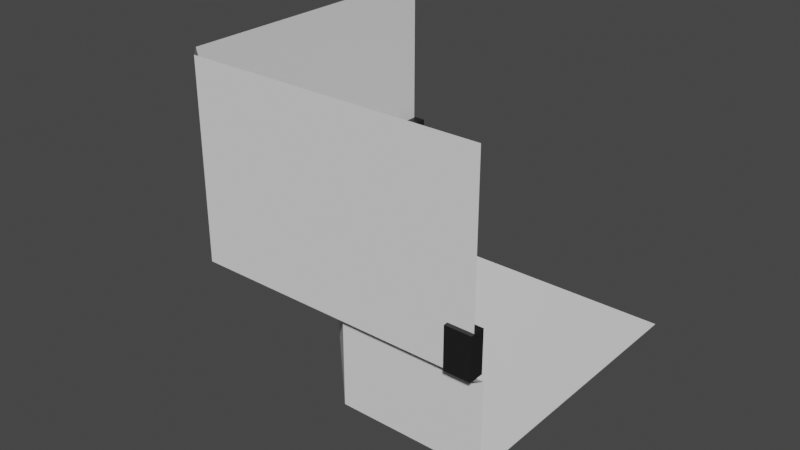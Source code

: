 # Source: Corner1.blend  (saved by Blender 2.93.21; exported with 4.5.12 LTS)
import bpy
from mathutils import Matrix  # noqa: F401  (used for matrix-valued properties, if any)

bpy.ops.wm.read_factory_settings(use_empty=True)
scene = bpy.context.scene
scene.name = 'Scene'

# ---- collections
col_collection = bpy.data.collections.new('Collection'); scene.collection.children.link(col_collection)

# ---- materials (node trees are filled in below, after node groups)
mat_tank_nonglass_011 = bpy.data.materials.new('tank-nonglass.011')
mat_tank_nonglass_011.use_transparent_shadow = False
mat_tank_nonglass_012 = bpy.data.materials.new('tank-nonglass.012')
mat_tank_nonglass_012.use_transparent_shadow = False
mat_cables_006 = bpy.data.materials.new('cables.006')
mat_cables_006.use_transparent_shadow = False

# ---- material node trees
mat_tank_nonglass_011.use_nodes = True; mat_tank_nonglass_011.node_tree.nodes.clear()
_N = mat_tank_nonglass_011.node_tree.nodes; _L = mat_tank_nonglass_011.node_tree.links
n0 = _N.new('ShaderNodeBsdfPrincipled'); n0.name = 'Principled BSDF'; n0.location = (10, 300)
n0.distribution = 'GGX'
n0.subsurface_method = 'BURLEY'
n0.inputs[0].default_value = (0.01166, 0.01163, 0.01222, 1.0)
n0.inputs[3].default_value = 1.45
n0.inputs[27].default_value = (0.0, 0.0, 0.0, 1.0)
n0.inputs[28].default_value = 1.0
n1 = _N.new('ShaderNodeOutputMaterial'); n1.name = 'Material Output'; n1.location = (300, 300)
_L.new(n0.outputs[0], n1.inputs[0])
n1.is_active_output = True
mat_tank_nonglass_012.use_nodes = True; mat_tank_nonglass_012.node_tree.nodes.clear()
_N = mat_tank_nonglass_012.node_tree.nodes; _L = mat_tank_nonglass_012.node_tree.links
n0 = _N.new('ShaderNodeBsdfPrincipled'); n0.name = 'Principled BSDF'; n0.location = (10, 300)
n0.distribution = 'GGX'
n0.subsurface_method = 'BURLEY'
n0.inputs[0].default_value = (0.01166, 0.01163, 0.01222, 1.0)
n0.inputs[3].default_value = 1.45
n0.inputs[27].default_value = (0.0, 0.0, 0.0, 1.0)
n0.inputs[28].default_value = 1.0
n1 = _N.new('ShaderNodeOutputMaterial'); n1.name = 'Material Output'; n1.location = (300, 300)
_L.new(n0.outputs[0], n1.inputs[0])
n1.is_active_output = True
mat_cables_006.use_nodes = True; mat_cables_006.node_tree.nodes.clear()
_N = mat_cables_006.node_tree.nodes; _L = mat_cables_006.node_tree.links
n0 = _N.new('ShaderNodeBsdfPrincipled'); n0.name = 'Principled BSDF'; n0.location = (10, 300)
n0.distribution = 'GGX'
n0.subsurface_method = 'BURLEY'
n0.inputs[0].default_value = (0.1734, 0.1734, 0.1734, 1.0)
n0.inputs[3].default_value = 1.45
n0.inputs[27].default_value = (0.0, 0.0, 0.0, 1.0)
n0.inputs[28].default_value = 1.0
n1 = _N.new('ShaderNodeOutputMaterial'); n1.name = 'Material Output'; n1.location = (300, 300)
_L.new(n0.outputs[0], n1.inputs[0])
n1.is_active_output = True

# ---- world
world_world = bpy.data.worlds.new('World'); scene.world = world_world
world_world.use_nodes = True; world_world.node_tree.nodes.clear()
_N = world_world.node_tree.nodes; _L = world_world.node_tree.links
n0 = _N.new('ShaderNodeOutputWorld'); n0.name = 'World Output'; n0.location = (300, 300)
n1 = _N.new('ShaderNodeBackground'); n1.name = 'Background'; n1.location = (10, 300)
n1.inputs[0].default_value = (0.05088, 0.05088, 0.05088, 1.0)
_L.new(n1.outputs[0], n0.inputs[0])
n0.is_active_output = True
world_world.color = (0.05088, 0.05088, 0.05088)
world_world.use_sun_shadow = False
world_world.sun_shadow_jitter_overblur = 0.0

# ---- meshes
me_cube_038 = bpy.data.meshes.new('Cube.038')
me_cube_038.from_pydata([(-1.0, -1.0, -1.0), (-1.0, -1.0, 1.0), (-1.0, 1.0, -1.0), (-1.0, 1.0, 1.0), (1.0, -1.0, -1.0), (1.0, -1.0, 1.0), (1.0, 1.0, -1.0), (1.0, 1.0, 1.0)], [], [(0, 1, 3, 2), (2, 3, 7, 6), (6, 7, 5, 4), (4, 5, 1, 0), (2, 6, 4, 0), (7, 3, 1, 5)])
_uv = me_cube_038.uv_layers.new(name='UVMap')
_uv.uv.foreach_set('vector', [0.375, 0.0, 0.625, 0.0, 0.625, 0.25, 0.375, 0.25, 0.375, 0.25, 0.625, 0.25, 0.625, 0.5, 0.375, 0.5, 0.375, 0.5, 0.625, 0.5, 0.625, 0.75, 0.375, 0.75, 0.375, 0.75, 0.625, 0.75, 0.625, 1.0, 0.375, 1.0, 0.125, 0.5, 0.375, 0.5, 0.375, 0.75, 0.125, 0.75, 0.625, 0.5, 0.875, 0.5, 0.875, 0.75, 0.625, 0.75])
me_cube_038.materials.append(mat_tank_nonglass_011)
me_cube_038.use_remesh_fix_poles = True
me_cube_038.use_remesh_preserve_attributes = False
me_cube_038.update()
me_cube_039 = bpy.data.meshes.new('Cube.039')
me_cube_039.from_pydata([(-1.0, -1.0, -1.0), (-1.0, -1.0, 1.0), (-1.0, 1.0, -1.0), (-1.0, 1.0, 1.0), (1.0, -1.0, -1.0), (1.0, -1.0, 1.0), (1.0, 1.0, -1.0), (1.0, 1.0, 1.0)], [], [(0, 1, 3, 2), (2, 3, 7, 6), (6, 7, 5, 4), (4, 5, 1, 0), (2, 6, 4, 0), (7, 3, 1, 5)])
_uv = me_cube_039.uv_layers.new(name='UVMap')
_uv.uv.foreach_set('vector', [0.375, 0.0, 0.625, 0.0, 0.625, 0.25, 0.375, 0.25, 0.375, 0.25, 0.625, 0.25, 0.625, 0.5, 0.375, 0.5, 0.375, 0.5, 0.625, 0.5, 0.625, 0.75, 0.375, 0.75, 0.375, 0.75, 0.625, 0.75, 0.625, 1.0, 0.375, 1.0, 0.125, 0.5, 0.375, 0.5, 0.375, 0.75, 0.125, 0.75, 0.625, 0.5, 0.875, 0.5, 0.875, 0.75, 0.625, 0.75])
me_cube_039.materials.append(mat_tank_nonglass_012)
me_cube_039.use_remesh_fix_poles = True
me_cube_039.use_remesh_preserve_attributes = False
me_cube_039.update()
me_cube_040 = bpy.data.meshes.new('Cube.040')
me_cube_040.from_pydata([(6.805, 8.755, 0.1297), (7.637, 9.242, 0.0845), (9.147, 7.983, 0.09399), (8.315, 7.497, 0.1392), (-3.0, -11.49, -0.2453), (-2.175, -11.09, -0.2912), (-3.593, -9.723, -0.3003), (-4.418, -10.12, -0.2544), (-16.79, -28.36, -0.6841), (-15.74, -27.66, -0.7242), (-16.8, -25.96, -0.7227), (-17.84, -26.66, -0.6826), (-137.1, -14.04, -2.217), (-137.1, -14.74, -2.265), (-136.3, -13.01, -2.282), (-136.3, -12.31, -2.233), (-126.6, -19.95, -2.195), (-126.6, -20.64, -2.244), (-127.3, -22.37, -2.227), (-127.3, -21.68, -2.179), (-116.8, -30.57, -2.054), (-117.4, -30.83, -2.102), (-117.2, -28.87, -2.111), (-116.6, -28.61, -2.062), (-105.2, -31.8, -2.022), (-106.0, -31.94, -2.068), (-106.1, -33.93, -2.064), (-105.2, -33.8, -2.017), (-99.52, -34.29, -2.11), (-100.4, -34.43, -2.156), (-100.3, -32.44, -2.161), (-99.48, -32.3, -2.114), (-86.94, -31.34, -2.237), (-86.26, -31.4, -2.285), (-86.2, -33.4, -2.283), (-86.89, -33.34, -2.235), (-70.81, -32.05, -2.055), (-69.39, -31.71, -2.091), (-70.21, -29.93, -2.101), (-71.63, -30.27, -2.066), (-55.02, -29.14, -1.771), (-53.6, -28.8, -1.806), (-52.78, -30.58, -1.795), (-54.2, -30.92, -1.76), (-39.97, -29.89, -1.413), (-38.55, -29.56, -1.449), (-39.37, -27.78, -1.459), (-40.79, -28.11, -1.424), (-25.76, -27.93, -1.03), (-24.34, -27.59, -1.066), (-23.52, -29.37, -1.055), (-24.94, -29.7, -1.02), (-154.1, -3.889, -2.178), (-154.1, -4.586, -2.226), (-153.3, -2.855, -2.243), (-153.3, -2.158, -2.194)], [], [(4, 5, 2, 3), (5, 6, 1, 2), (6, 7, 0, 1), (7, 4, 3, 0), (7, 6, 10, 11), (6, 5, 9, 10), (4, 7, 11, 8), (5, 4, 8, 9), (23, 22, 17, 16), (19, 16, 15, 12), (18, 19, 12, 13), (20, 23, 16, 19), (27, 24, 23, 20), (24, 25, 22, 23), (31, 30, 25, 24), (30, 29, 26, 25), (21, 20, 19, 18), (22, 21, 18, 17), (17, 18, 13, 14), (16, 17, 14, 15), (34, 35, 28, 29), (32, 33, 30, 31), (33, 34, 29, 30), (35, 32, 31, 28), (28, 31, 24, 27), (29, 28, 27, 26), (25, 26, 21, 22), (26, 27, 20, 21), (38, 37, 34, 33), (36, 39, 32, 35), (37, 36, 35, 34), (39, 38, 33, 32), (41, 42, 37, 38), (42, 43, 36, 37), (40, 41, 38, 39), (43, 40, 39, 36), (45, 44, 43, 42), (47, 46, 41, 40), (46, 45, 42, 41), (44, 47, 40, 43), (49, 50, 45, 46), (51, 48, 47, 44), (48, 49, 46, 47), (50, 51, 44, 45), (11, 10, 49, 48), (10, 9, 50, 49), (8, 11, 48, 51), (9, 8, 51, 50), (14, 13, 53, 54), (15, 14, 54, 55), (12, 15, 55, 52), (13, 12, 52, 53)])
_uv = me_cube_040.uv_layers.new(name='UVMap')
_uv.uv.foreach_set('vector', [0.4688, 0.75, 0.4688, 0.5, 0.4688, 0.5, 0.4688, 0.75, 0.4688, 0.5, 0.4688, 0.25, 0.4688, 0.25, 0.4688, 0.5, 0.4688, 0.25, 0.4688, 0.0, 0.4688, 0.0, 0.4688, 0.25, 0.4688, 1.0, 0.4688, 0.75, 0.4688, 0.75, 0.4688, 1.0, 0.4688, 0.0, 0.4688, 0.25, 0.4688, 0.25, 0.4688, 0.0, 0.4688, 0.25, 0.4688, 0.5, 0.4688, 0.5, 0.4688, 0.25, 0.4688, 0.75, 0.4688, 1.0, 0.4688, 1.0, 0.4688, 0.75, 0.4688, 0.5, 0.4688, 0.75, 0.4688, 0.75, 0.4688, 0.5, 0.4688, 0.0, 0.4688, 0.25, 0.4688, 0.25, 0.4688, 0.0, 0.4688, 0.75, 0.4688, 1.0, 0.4688, 1.0, 0.4688, 0.75, 0.4688, 0.5, 0.4688, 0.75, 0.4688, 0.75, 0.4688, 0.5, 0.4688, 0.75, 0.4688, 1.0, 0.4688, 1.0, 0.4688, 0.75, 0.4688, 0.75, 0.4688, 1.0, 0.4688, 1.0, 0.4688, 0.75, 0.4688, 0.0, 0.4688, 0.25, 0.4688, 0.25, 0.4688, 0.0, 0.4688, 0.0, 0.4688, 0.25, 0.4688, 0.25, 0.4688, 0.0, 0.4688, 0.25, 0.4688, 0.5, 0.4688, 0.5, 0.4688, 0.25, 0.4688, 0.5, 0.4688, 0.75, 0.4688, 0.75, 0.4688, 0.5, 0.4688, 0.25, 0.4688, 0.5, 0.4688, 0.5, 0.4688, 0.25, 0.4688, 0.25, 0.4688, 0.5, 0.4688, 0.5, 0.4688, 0.25, 0.4688, 0.0, 0.4688, 0.25, 0.4688, 0.25, 0.4688, 0.0, 0.4688, 0.5, 0.4688, 0.75, 0.4688, 0.75, 0.4688, 0.5, 0.4688, 0.0, 0.4688, 0.25, 0.4688, 0.25, 0.4688, 0.0, 0.4688, 0.25, 0.4688, 0.5, 0.4688, 0.5, 0.4688, 0.25, 0.4688, 0.75, 0.4688, 1.0, 0.4688, 1.0, 0.4688, 0.75, 0.4688, 0.75, 0.4688, 1.0, 0.4688, 1.0, 0.4688, 0.75, 0.4688, 0.5, 0.4688, 0.75, 0.4688, 0.75, 0.4688, 0.5, 0.4688, 0.25, 0.4688, 0.5, 0.4688, 0.5, 0.4688, 0.25, 0.4688, 0.5, 0.4688, 0.75, 0.4688, 0.75, 0.4688, 0.5, 0.4688, 0.25, 0.4688, 0.5, 0.4688, 0.5, 0.4688, 0.25, 0.4688, 0.75, 0.4688, 1.0, 0.4688, 1.0, 0.4688, 0.75, 0.4688, 0.5, 0.4688, 0.75, 0.4688, 0.75, 0.4688, 0.5, 0.4688, 0.0, 0.4688, 0.25, 0.4688, 0.25, 0.4688, 0.0, 0.4688, 0.25, 0.4688, 0.5, 0.4688, 0.5, 0.4688, 0.25, 0.4688, 0.5, 0.4688, 0.75, 0.4688, 0.75, 0.4688, 0.5, 0.4688, 0.0, 0.4688, 0.25, 0.4688, 0.25, 0.4688, 0.0, 0.4688, 0.75, 0.4688, 1.0, 0.4688, 1.0, 0.4688, 0.75, 0.4688, 0.5, 0.4688, 0.75, 0.4688, 0.75, 0.4688, 0.5, 0.4688, 0.0, 0.4688, 0.25, 0.4688, 0.25, 0.4688, 0.0, 0.4688, 0.25, 0.4688, 0.5, 0.4688, 0.5, 0.4688, 0.25, 0.4688, 0.75, 0.4688, 1.0, 0.4688, 1.0, 0.4688, 0.75, 0.4688, 0.25, 0.4688, 0.5, 0.4688, 0.5, 0.4688, 0.25, 0.4688, 0.75, 0.4688, 1.0, 0.4688, 1.0, 0.4688, 0.75, 0.4688, 0.0, 0.4688, 0.25, 0.4688, 0.25, 0.4688, 0.0, 0.4688, 0.5, 0.4688, 0.75, 0.4688, 0.75, 0.4688, 0.5, 0.4688, 0.0, 0.4688, 0.25, 0.4688, 0.25, 0.4688, 0.0, 0.4688, 0.25, 0.4688, 0.5, 0.4688, 0.5, 0.4688, 0.25, 0.4688, 0.75, 0.4688, 1.0, 0.4688, 1.0, 0.4688, 0.75, 0.4688, 0.5, 0.4688, 0.75, 0.4688, 0.75, 0.4688, 0.5, 0.4688, 0.25, 0.4688, 0.5, 0.4688, 0.5, 0.4688, 0.25, 0.4688, 0.0, 0.4688, 0.25, 0.4688, 0.25, 0.4688, 0.0, 0.4688, 0.75, 0.4688, 1.0, 0.4688, 1.0, 0.4688, 0.75, 0.4688, 0.5, 0.4688, 0.75, 0.4688, 0.75, 0.4688, 0.5])
me_cube_040.materials.append(mat_cables_006)
me_cube_040.use_remesh_fix_poles = True
me_cube_040.use_remesh_preserve_attributes = False
me_cube_040.update()
me_cube_005 = bpy.data.meshes.new('Cube.005')
me_cube_005.from_pydata([(-0.6147, 1.051, -6.914e-06), (1.385, -0.949, -6.914e-06), (1.385, 1.051, -6.914e-06), (-0.6147, -0.949, 0.6116), (-0.6147, 1.051, 0.6116), (1.385, -0.949, 0.6116), (-0.6147, 0.05103, -6.914e-06), (0.3853, -0.949, -6.914e-06), (0.3853, -0.949, 0.6116), (-0.6147, 0.05103, 0.6116), (-0.6147, -1.049, 0.6681), (-0.6147, -1.049, 2.0), (1.385, -1.049, 2.0), (1.385, -1.049, 0.6681), (0.3853, -1.049, 0.6681), (-0.7147, -0.949, 0.6681), (-0.7147, -0.949, 2.0), (-0.7147, 1.051, 2.0), (-0.7147, 1.051, 0.6681), (-0.7147, 0.05103, 0.6681)], [], [(8, 14, 13, 5), (6, 0, 4, 9), (1, 7, 8, 5), (1, 2, 0, 6, 7), (8, 7, 6, 9), (9, 3, 8), (13, 14, 10, 11, 12), (3, 15, 10), (3, 10, 14, 8), (15, 19, 18, 17, 16), (9, 19, 15, 3), (4, 18, 19, 9), (16, 11, 10, 15)])
_uv = me_cube_005.uv_layers.new(name='UVMap')
_uv.uv.foreach_set('vector', [0.5, 0.875, 0.5, 0.875, 0.5, 0.75, 0.5, 0.75, 0.375, 0.125, 0.375, 0.25, 0.5, 0.25, 0.5, 0.125, 0.375, 0.75, 0.375, 0.875, 0.5, 0.875, 0.5, 0.75, 0.0, 0.0, 0.0, 0.0, 0.0, 0.0, 0.0, 0.0, 0.0, 0.0, 0.0, 0.0, 0.0, 0.0, 0.0, 0.0, 0.0, 0.0, 0.0, 0.0, 0.0, 0.0, 0.0, 0.0, 0.5, 0.75, 0.5, 0.875, 0.5, 1.0, 0.625, 1.0, 0.625, 0.75, 0.5, 0.0, 0.5, 0.0, 0.5, 1.0, 0.5, 1.0, 0.5, 1.0, 0.5, 0.875, 0.5, 0.875, 0.5, 0.0, 0.5, 0.125, 0.5, 0.25, 0.625, 0.25, 0.625, 0.0, 0.5, 0.125, 0.5, 0.125, 0.5, 0.0, 0.5, 0.0, 0.5, 0.25, 0.5, 0.25, 0.5, 0.125, 0.5, 0.125, 0.625, 0.0, 0.625, 1.0, 0.5, 1.0, 0.5, 0.0])
me_cube_005.use_remesh_fix_poles = True
me_cube_005.use_remesh_preserve_attributes = False
me_cube_005.update()

# ---- objects
ob_cube_021 = bpy.data.objects.new('Cube.021', me_cube_038)
ob_cube_022 = bpy.data.objects.new('Cube.022', me_cube_039)
ob_cube_023 = bpy.data.objects.new('Cube.023', me_cube_040)
ob_floor1 = bpy.data.objects.new('floor1', me_cube_005)

# ---- transforms, parenting, visibility, modifiers, constraints
ob_cube_021.parent = ob_floor1
ob_cube_021.matrix_parent_inverse = Matrix(((1.0, -0.0, 0.0, 0.3853), (-0.0, 1.0, -0.0, 0.05103), (-0.0, -0.0, 1.0, 1.0), (-0.0, 0.0, -0.0, 1.0)))
ob_cube_021.location = (0.9175, -1.077, -0.1833)
ob_cube_021.scale = (0.08834, 0.05177, 0.1417)
ob_cube_022.parent = ob_floor1
ob_cube_022.matrix_parent_inverse = Matrix(((1.0, -0.0, 0.0, 0.3853), (-0.0, 1.0, -0.0, 0.05103), (-0.0, -0.0, 1.0, 1.0), (-0.0, 0.0, -0.0, 1.0)))
ob_cube_022.location = (-1.067, 0.9225, -0.1834)
ob_cube_022.rotation_euler = (0.0, 0.0, -1.57)
ob_cube_022.scale = (0.08834, 0.05177, 0.1417)
ob_cube_023.parent = ob_floor1
ob_cube_023.matrix_parent_inverse = Matrix(((1.0, -0.0, 0.0, 0.3853), (-0.0, 1.0, -0.0, 0.05103), (-0.0, -0.0, 1.0, 1.0), (-0.0, 0.0, -0.0, 1.0)))
ob_cube_023.location = (0.6747, -1.044, -0.1664)
ob_cube_023.rotation_euler = (-0.1399, 0.5007, 5.356)
ob_cube_023.scale = (0.0148, 0.0148, 0.5739)
ob_floor1.location = (-0.3853, 0.0, 0.0)

# ---- collection membership
col_collection.objects.link(ob_cube_021)
col_collection.objects.link(ob_cube_022)
col_collection.objects.link(ob_cube_023)
col_collection.objects.link(ob_floor1)

# ---- scene / render settings (as saved in the file)
scene.frame_start = 1; scene.frame_end = 250; scene.frame_set(1)
scene.render.engine = 'BLENDER_EEVEE_NEXT'
scene.cycles.use_denoising = False
scene.cycles.samples = 128
scene.cycles.sampling_pattern = 'TABULATED_SOBOL'
scene.cycles.use_adaptive_sampling = False
scene.cycles.use_light_tree = False
scene.view_settings.view_transform = 'Filmic'
bpy.context.view_layer.update()

# ---- added for rendering (the .blend has no active camera and no usable light): camera, sun
cam_auto = bpy.data.cameras.new('AutoCamera')
cam_auto.lens = 50.0
cam_auto.sensor_width = 36.0
cam_auto.clip_end = 1000.0
ob_auto_camera = bpy.data.objects.new('AutoCamera', cam_auto)
scene.collection.objects.link(ob_auto_camera)
ob_auto_camera.location = (3.7462, -4.92894, 4.00285)
ob_auto_camera.rotation_euler = (1.09748, -7.21219e-08, 0.694738)
scene.camera = ob_auto_camera
light_auto_sun = bpy.data.lights.new('AutoSun', 'SUN')
light_auto_sun.energy = 3.0
light_auto_sun.angle = 0.0523599
ob_auto_sun = bpy.data.objects.new('AutoSun', light_auto_sun)
scene.collection.objects.link(ob_auto_sun)
ob_auto_sun.rotation_euler = (0.872665, 0.174533, 0.523599)
bpy.context.view_layer.update()
